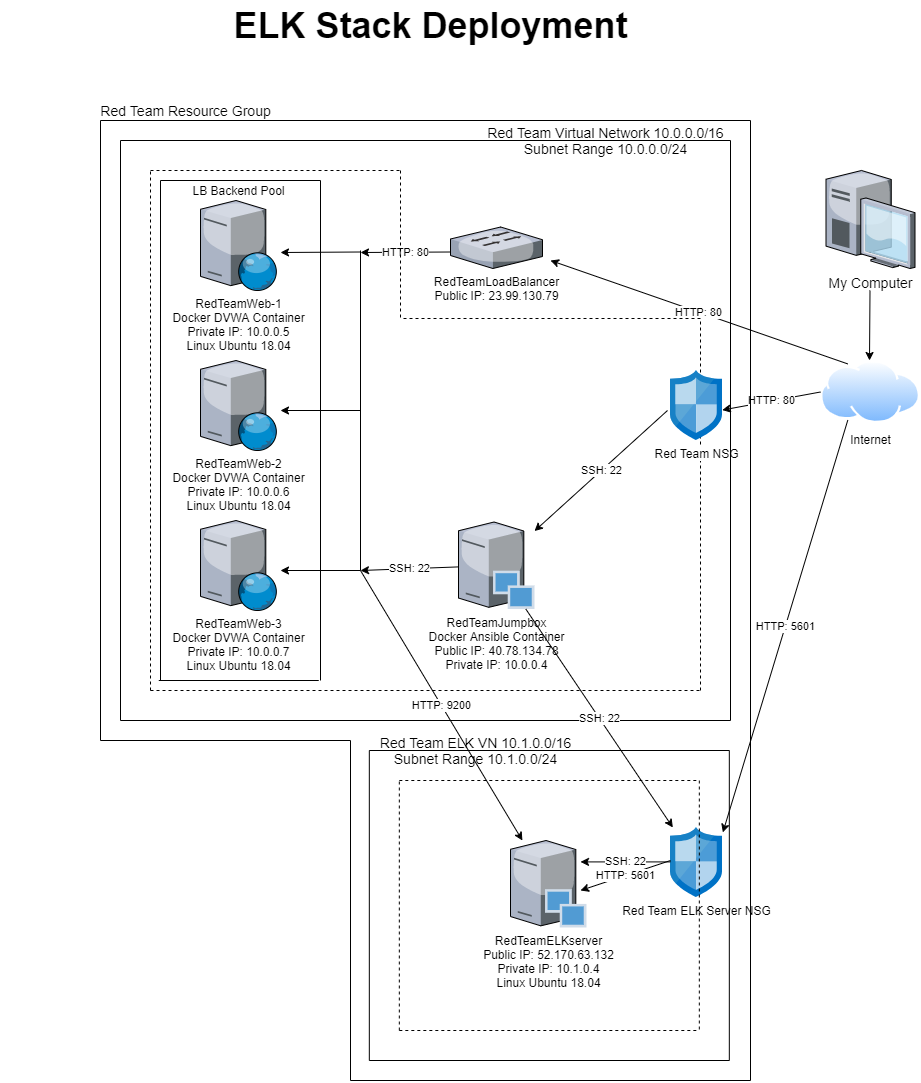

The diagram above was exported from draw.io. Its source (the exported page's mxGraphModel, read from the mxfile embedded in the PNG):
<mxGraphModel dx="1159" dy="859" grid="1" gridSize="10" guides="1" tooltips="1" connect="1" arrows="1" fold="1" page="1" pageScale="1.5" pageWidth="1169" pageHeight="826" background="none" math="0" shadow="0">
  <root>
    <mxCell id="0" style=";html=1;" />
    <mxCell id="1" style=";html=1;" parent="0" />
    <mxCell id="6a7d8f32e03d9370-62" value="&lt;font style=&quot;font-size: 36px&quot;&gt;ELK Stack Deployment&lt;/font&gt;" style="text;strokeColor=none;fillColor=none;html=1;fontSize=24;fontStyle=1;verticalAlign=middle;align=center;" parent="1" vertex="1">
      <mxGeometry x="240" y="110" width="861" height="50" as="geometry" />
    </mxCell>
    <mxCell id="tDWrSuUi0LDfpqUc-Pfx-3" value="RedTeamWeb-1&lt;br&gt;Docker DVWA Container&lt;br&gt;Private IP: 10.0.0.5&lt;br&gt;Linux Ubuntu 18.04" style="verticalLabelPosition=bottom;aspect=fixed;html=1;verticalAlign=top;strokeColor=none;align=center;outlineConnect=0;shape=mxgraph.citrix.web_server;" parent="1" vertex="1">
      <mxGeometry x="440" y="310" width="76.5" height="90" as="geometry" />
    </mxCell>
    <mxCell id="tDWrSuUi0LDfpqUc-Pfx-5" value="RedTeamWeb-2&lt;br&gt;Docker DVWA Container&lt;br&gt;Private IP: 10.0.0.6&lt;br&gt;Linux Ubuntu 18.04" style="verticalLabelPosition=bottom;aspect=fixed;html=1;verticalAlign=top;strokeColor=none;align=center;outlineConnect=0;shape=mxgraph.citrix.web_server;" parent="1" vertex="1">
      <mxGeometry x="440" y="470" width="76.5" height="90" as="geometry" />
    </mxCell>
    <mxCell id="tDWrSuUi0LDfpqUc-Pfx-7" value="RedTeamWeb-3&lt;br&gt;Docker DVWA Container&lt;br&gt;Private IP: 10.0.0.7&lt;br&gt;Linux Ubuntu 18.04" style="verticalLabelPosition=bottom;aspect=fixed;html=1;verticalAlign=top;strokeColor=none;align=center;outlineConnect=0;shape=mxgraph.citrix.web_server;" parent="1" vertex="1">
      <mxGeometry x="440" y="630" width="76.5" height="90" as="geometry" />
    </mxCell>
    <mxCell id="tDWrSuUi0LDfpqUc-Pfx-8" value="RedTeamLoadBalancer&lt;br&gt;Public IP: 23.99.130.79" style="verticalLabelPosition=bottom;aspect=fixed;html=1;verticalAlign=top;strokeColor=none;align=center;outlineConnect=0;shape=mxgraph.citrix.switch;" parent="1" vertex="1">
      <mxGeometry x="690" y="336.5" width="92" height="41.5" as="geometry" />
    </mxCell>
    <mxCell id="tDWrSuUi0LDfpqUc-Pfx-10" value="RedTeamJumpbox&lt;br&gt;Docker Ansible Container&lt;br&gt;Public IP: 40.78.134.78&lt;br&gt;Private IP: 10.0.0.4" style="verticalLabelPosition=bottom;aspect=fixed;html=1;verticalAlign=top;strokeColor=none;align=center;outlineConnect=0;shape=mxgraph.citrix.provisioning_server;" parent="1" vertex="1">
      <mxGeometry x="698" y="631.5" width="76" height="87" as="geometry" />
    </mxCell>
    <mxCell id="tDWrSuUi0LDfpqUc-Pfx-47" value="My Computer" style="verticalLabelPosition=bottom;aspect=fixed;html=1;verticalAlign=top;strokeColor=none;align=center;outlineConnect=0;shape=mxgraph.citrix.desktop;gradientColor=none;fontSize=14;" parent="1" vertex="1">
      <mxGeometry x="1065.5" y="280" width="89" height="98" as="geometry" />
    </mxCell>
    <mxCell id="tDWrSuUi0LDfpqUc-Pfx-49" value="Red Team Resource Group" style="text;html=1;resizable=0;autosize=1;align=center;verticalAlign=middle;points=[];fillColor=none;strokeColor=none;rounded=0;fontSize=14;" parent="1" vertex="1">
      <mxGeometry x="330" y="210" width="190" height="20" as="geometry" />
    </mxCell>
    <mxCell id="tDWrSuUi0LDfpqUc-Pfx-61" value="Red Team Virtual Network 10.0.0.0/16&lt;br&gt;Subnet Range&amp;nbsp;10.0.0.0/24" style="text;html=1;resizable=0;autosize=1;align=center;verticalAlign=middle;points=[];fillColor=none;strokeColor=none;rounded=0;fontSize=14;" parent="1" vertex="1">
      <mxGeometry x="720" y="230" width="250" height="40" as="geometry" />
    </mxCell>
    <mxCell id="TVVoIMwKXsx-8FJ4Wcyb-13" value="" style="endArrow=none;html=1;" parent="1" edge="1">
      <mxGeometry width="50" height="50" relative="1" as="geometry">
        <mxPoint x="398.25" y="790" as="sourcePoint" />
        <mxPoint x="558.25" y="790" as="targetPoint" />
      </mxGeometry>
    </mxCell>
    <mxCell id="TVVoIMwKXsx-8FJ4Wcyb-14" value="" style="endArrow=none;html=1;" parent="1" edge="1">
      <mxGeometry width="50" height="50" relative="1" as="geometry">
        <mxPoint x="400" y="790" as="sourcePoint" />
        <mxPoint x="400" y="290" as="targetPoint" />
      </mxGeometry>
    </mxCell>
    <mxCell id="TVVoIMwKXsx-8FJ4Wcyb-15" value="" style="endArrow=none;html=1;" parent="1" edge="1">
      <mxGeometry width="50" height="50" relative="1" as="geometry">
        <mxPoint x="400" y="290" as="sourcePoint" />
        <mxPoint x="560" y="290" as="targetPoint" />
      </mxGeometry>
    </mxCell>
    <mxCell id="TVVoIMwKXsx-8FJ4Wcyb-16" value="" style="endArrow=none;html=1;" parent="1" edge="1">
      <mxGeometry width="50" height="50" relative="1" as="geometry">
        <mxPoint x="560" y="790" as="sourcePoint" />
        <mxPoint x="560" y="290" as="targetPoint" />
      </mxGeometry>
    </mxCell>
    <mxCell id="TVVoIMwKXsx-8FJ4Wcyb-17" value="LB Backend Pool" style="text;html=1;resizable=0;autosize=1;align=center;verticalAlign=middle;points=[];fillColor=none;strokeColor=none;rounded=0;" parent="1" vertex="1">
      <mxGeometry x="423.25" y="290" width="110" height="20" as="geometry" />
    </mxCell>
    <mxCell id="TVVoIMwKXsx-8FJ4Wcyb-53" value="Internet" style="aspect=fixed;perimeter=ellipsePerimeter;html=1;align=center;shadow=0;dashed=0;spacingTop=3;image;image=img/lib/active_directory/internet_cloud.svg;" parent="1" vertex="1">
      <mxGeometry x="1060" y="470" width="100" height="63" as="geometry" />
    </mxCell>
    <mxCell id="TVVoIMwKXsx-8FJ4Wcyb-55" value="" style="endArrow=classic;html=1;" parent="1" edge="1">
      <mxGeometry width="50" height="50" relative="1" as="geometry">
        <mxPoint x="1109.5" y="400" as="sourcePoint" />
        <mxPoint x="1109" y="470" as="targetPoint" />
      </mxGeometry>
    </mxCell>
    <mxCell id="TVVoIMwKXsx-8FJ4Wcyb-57" value="HTTP: 80" style="endArrow=classic;html=1;entryX=0.999;entryY=0.565;entryDx=0;entryDy=0;entryPerimeter=0;exitX=0;exitY=0.5;exitDx=0;exitDy=0;" parent="1" target="TVVoIMwKXsx-8FJ4Wcyb-51" edge="1" source="TVVoIMwKXsx-8FJ4Wcyb-53">
      <mxGeometry width="50" height="50" relative="1" as="geometry">
        <mxPoint x="1060" y="520" as="sourcePoint" />
        <mxPoint x="1161" y="520" as="targetPoint" />
      </mxGeometry>
    </mxCell>
    <mxCell id="TVVoIMwKXsx-8FJ4Wcyb-58" value="" style="endArrow=none;dashed=1;html=1;" parent="1" edge="1">
      <mxGeometry width="50" height="50" relative="1" as="geometry">
        <mxPoint x="390" y="800" as="sourcePoint" />
        <mxPoint x="390" y="280" as="targetPoint" />
      </mxGeometry>
    </mxCell>
    <mxCell id="TVVoIMwKXsx-8FJ4Wcyb-59" value="" style="endArrow=none;dashed=1;html=1;" parent="1" edge="1">
      <mxGeometry width="50" height="50" relative="1" as="geometry">
        <mxPoint x="390" y="280" as="sourcePoint" />
        <mxPoint x="640" y="280" as="targetPoint" />
      </mxGeometry>
    </mxCell>
    <mxCell id="TVVoIMwKXsx-8FJ4Wcyb-60" value="" style="endArrow=none;dashed=1;html=1;" parent="1" edge="1">
      <mxGeometry width="50" height="50" relative="1" as="geometry">
        <mxPoint x="390" y="800" as="sourcePoint" />
        <mxPoint x="940" y="800" as="targetPoint" />
      </mxGeometry>
    </mxCell>
    <mxCell id="TVVoIMwKXsx-8FJ4Wcyb-61" value="" style="endArrow=none;dashed=1;html=1;" parent="1" edge="1">
      <mxGeometry width="50" height="50" relative="1" as="geometry">
        <mxPoint x="940" y="800" as="sourcePoint" />
        <mxPoint x="940" y="430" as="targetPoint" />
      </mxGeometry>
    </mxCell>
    <mxCell id="TVVoIMwKXsx-8FJ4Wcyb-51" value="Red Team NSG" style="aspect=fixed;html=1;points=[];align=center;image;fontSize=12;image=img/lib/mscae/Network_Security_Groups_Classic.svg;" parent="1" vertex="1">
      <mxGeometry x="910" y="480" width="51.8" height="70" as="geometry" />
    </mxCell>
    <mxCell id="TVVoIMwKXsx-8FJ4Wcyb-62" value="SSH: 22" style="endArrow=classic;html=1;" parent="1" target="tDWrSuUi0LDfpqUc-Pfx-10" edge="1">
      <mxGeometry width="50" height="50" relative="1" as="geometry">
        <mxPoint x="907" y="520" as="sourcePoint" />
        <mxPoint x="847" y="520" as="targetPoint" />
      </mxGeometry>
    </mxCell>
    <mxCell id="TVVoIMwKXsx-8FJ4Wcyb-63" value="HTTP: 80" style="endArrow=classic;html=1;exitX=0.25;exitY=0;exitDx=0;exitDy=0;" parent="1" edge="1" source="TVVoIMwKXsx-8FJ4Wcyb-53">
      <mxGeometry width="50" height="50" relative="1" as="geometry">
        <mxPoint x="907" y="520" as="sourcePoint" />
        <mxPoint x="790" y="370" as="targetPoint" />
      </mxGeometry>
    </mxCell>
    <mxCell id="TVVoIMwKXsx-8FJ4Wcyb-64" value="" style="endArrow=none;html=1;" parent="1" edge="1">
      <mxGeometry width="50" height="50" relative="1" as="geometry">
        <mxPoint x="600" y="680" as="sourcePoint" />
        <mxPoint x="600" y="360" as="targetPoint" />
      </mxGeometry>
    </mxCell>
    <mxCell id="TVVoIMwKXsx-8FJ4Wcyb-65" value="" style="endArrow=classic;html=1;" parent="1" edge="1">
      <mxGeometry width="50" height="50" relative="1" as="geometry">
        <mxPoint x="600" y="520" as="sourcePoint" />
        <mxPoint x="520" y="520" as="targetPoint" />
      </mxGeometry>
    </mxCell>
    <mxCell id="TVVoIMwKXsx-8FJ4Wcyb-66" value="" style="endArrow=classic;html=1;" parent="1" edge="1">
      <mxGeometry width="50" height="50" relative="1" as="geometry">
        <mxPoint x="600" y="361.5" as="sourcePoint" />
        <mxPoint x="520" y="362" as="targetPoint" />
      </mxGeometry>
    </mxCell>
    <mxCell id="TVVoIMwKXsx-8FJ4Wcyb-67" value="" style="endArrow=classic;html=1;" parent="1" edge="1">
      <mxGeometry width="50" height="50" relative="1" as="geometry">
        <mxPoint x="600" y="680" as="sourcePoint" />
        <mxPoint x="520" y="680" as="targetPoint" />
      </mxGeometry>
    </mxCell>
    <mxCell id="TVVoIMwKXsx-8FJ4Wcyb-68" value="HTTP: 80" style="endArrow=classic;html=1;" parent="1" edge="1">
      <mxGeometry width="50" height="50" relative="1" as="geometry">
        <mxPoint x="690" y="361.5" as="sourcePoint" />
        <mxPoint x="600" y="362" as="targetPoint" />
      </mxGeometry>
    </mxCell>
    <mxCell id="TVVoIMwKXsx-8FJ4Wcyb-69" value="SSH: 22" style="endArrow=classic;html=1;" parent="1" source="tDWrSuUi0LDfpqUc-Pfx-10" edge="1">
      <mxGeometry width="50" height="50" relative="1" as="geometry">
        <mxPoint x="680" y="680" as="sourcePoint" />
        <mxPoint x="600" y="680" as="targetPoint" />
      </mxGeometry>
    </mxCell>
    <mxCell id="TVVoIMwKXsx-8FJ4Wcyb-70" value="" style="endArrow=none;html=1;" parent="1" edge="1">
      <mxGeometry width="50" height="50" relative="1" as="geometry">
        <mxPoint x="360" y="830" as="sourcePoint" />
        <mxPoint x="360" y="250" as="targetPoint" />
      </mxGeometry>
    </mxCell>
    <mxCell id="TVVoIMwKXsx-8FJ4Wcyb-71" value="" style="endArrow=none;html=1;" parent="1" edge="1">
      <mxGeometry width="50" height="50" relative="1" as="geometry">
        <mxPoint x="360" y="250" as="sourcePoint" />
        <mxPoint x="970" y="250" as="targetPoint" />
      </mxGeometry>
    </mxCell>
    <mxCell id="TVVoIMwKXsx-8FJ4Wcyb-72" value="" style="endArrow=none;html=1;" parent="1" edge="1">
      <mxGeometry width="50" height="50" relative="1" as="geometry">
        <mxPoint x="970" y="830" as="sourcePoint" />
        <mxPoint x="970" y="250" as="targetPoint" />
      </mxGeometry>
    </mxCell>
    <mxCell id="TVVoIMwKXsx-8FJ4Wcyb-73" value="" style="endArrow=none;html=1;" parent="1" edge="1">
      <mxGeometry width="50" height="50" relative="1" as="geometry">
        <mxPoint x="360" y="830" as="sourcePoint" />
        <mxPoint x="970" y="830" as="targetPoint" />
      </mxGeometry>
    </mxCell>
    <mxCell id="TVVoIMwKXsx-8FJ4Wcyb-74" value="Red Team ELK Server NSG" style="aspect=fixed;html=1;points=[];align=center;image;fontSize=12;image=img/lib/mscae/Network_Security_Groups_Classic.svg;" parent="1" vertex="1">
      <mxGeometry x="910" y="937" width="51.8" height="70" as="geometry" />
    </mxCell>
    <mxCell id="TVVoIMwKXsx-8FJ4Wcyb-75" value="RedTeamELKserver&lt;br&gt;Public IP: 52.170.63.132&lt;br&gt;Private IP: 10.1.0.4&lt;br&gt;Linux Ubuntu 18.04" style="verticalLabelPosition=bottom;aspect=fixed;html=1;verticalAlign=top;strokeColor=none;align=center;outlineConnect=0;shape=mxgraph.citrix.provisioning_server;" parent="1" vertex="1">
      <mxGeometry x="750" y="950" width="76" height="87" as="geometry" />
    </mxCell>
    <mxCell id="TVVoIMwKXsx-8FJ4Wcyb-76" value="" style="endArrow=none;html=1;" parent="1" edge="1">
      <mxGeometry width="50" height="50" relative="1" as="geometry">
        <mxPoint x="608.8199999999999" y="1170" as="sourcePoint" />
        <mxPoint x="608.8199999999999" y="860" as="targetPoint" />
      </mxGeometry>
    </mxCell>
    <mxCell id="TVVoIMwKXsx-8FJ4Wcyb-77" value="" style="endArrow=none;html=1;" parent="1" edge="1">
      <mxGeometry width="50" height="50" relative="1" as="geometry">
        <mxPoint x="608.8199999999999" y="860" as="sourcePoint" />
        <mxPoint x="968.8199999999999" y="860" as="targetPoint" />
      </mxGeometry>
    </mxCell>
    <mxCell id="TVVoIMwKXsx-8FJ4Wcyb-78" value="" style="endArrow=none;html=1;" parent="1" edge="1">
      <mxGeometry width="50" height="50" relative="1" as="geometry">
        <mxPoint x="608.8199999999999" y="1170" as="sourcePoint" />
        <mxPoint x="968.8199999999999" y="1170" as="targetPoint" />
      </mxGeometry>
    </mxCell>
    <mxCell id="TVVoIMwKXsx-8FJ4Wcyb-79" value="" style="endArrow=none;html=1;" parent="1" edge="1">
      <mxGeometry width="50" height="50" relative="1" as="geometry">
        <mxPoint x="968.8199999999999" y="1170" as="sourcePoint" />
        <mxPoint x="968.8199999999999" y="860" as="targetPoint" />
      </mxGeometry>
    </mxCell>
    <mxCell id="TVVoIMwKXsx-8FJ4Wcyb-80" value="" style="endArrow=none;dashed=1;html=1;" parent="1" edge="1">
      <mxGeometry width="50" height="50" relative="1" as="geometry">
        <mxPoint x="638.8199999999999" y="1140" as="sourcePoint" />
        <mxPoint x="638.8199999999999" y="890" as="targetPoint" />
      </mxGeometry>
    </mxCell>
    <mxCell id="TVVoIMwKXsx-8FJ4Wcyb-81" value="" style="endArrow=none;dashed=1;html=1;" parent="1" edge="1">
      <mxGeometry width="50" height="50" relative="1" as="geometry">
        <mxPoint x="638.8199999999999" y="890" as="sourcePoint" />
        <mxPoint x="938.8199999999999" y="890" as="targetPoint" />
      </mxGeometry>
    </mxCell>
    <mxCell id="TVVoIMwKXsx-8FJ4Wcyb-82" value="" style="endArrow=none;dashed=1;html=1;" parent="1" edge="1">
      <mxGeometry width="50" height="50" relative="1" as="geometry">
        <mxPoint x="938.8199999999999" y="890" as="sourcePoint" />
        <mxPoint x="938.8199999999999" y="1140" as="targetPoint" />
      </mxGeometry>
    </mxCell>
    <mxCell id="TVVoIMwKXsx-8FJ4Wcyb-83" value="" style="endArrow=none;dashed=1;html=1;" parent="1" edge="1">
      <mxGeometry width="50" height="50" relative="1" as="geometry">
        <mxPoint x="638.8199999999999" y="1140" as="sourcePoint" />
        <mxPoint x="938.8199999999999" y="1140" as="targetPoint" />
      </mxGeometry>
    </mxCell>
    <mxCell id="TVVoIMwKXsx-8FJ4Wcyb-87" value="HTTP: 9200" style="endArrow=classic;html=1;" parent="1" target="TVVoIMwKXsx-8FJ4Wcyb-75" edge="1">
      <mxGeometry width="50" height="50" relative="1" as="geometry">
        <mxPoint x="600" y="680" as="sourcePoint" />
        <mxPoint x="600" y="920" as="targetPoint" />
      </mxGeometry>
    </mxCell>
    <mxCell id="TVVoIMwKXsx-8FJ4Wcyb-88" value="Red Team ELK VN 10.1.0.0/16&lt;br&gt;Subnet Range&amp;nbsp;10.1.0.0/24" style="text;html=1;resizable=0;autosize=1;align=center;verticalAlign=middle;points=[];fillColor=none;strokeColor=none;rounded=0;fontSize=14;" parent="1" vertex="1">
      <mxGeometry x="610" y="840" width="210" height="40" as="geometry" />
    </mxCell>
    <mxCell id="TVVoIMwKXsx-8FJ4Wcyb-93" value="SSH: 22" style="endArrow=classic;html=1;" parent="1" source="tDWrSuUi0LDfpqUc-Pfx-10" target="TVVoIMwKXsx-8FJ4Wcyb-74" edge="1">
      <mxGeometry width="50" height="50" relative="1" as="geometry">
        <mxPoint x="900" y="700" as="sourcePoint" />
        <mxPoint x="680" y="710" as="targetPoint" />
      </mxGeometry>
    </mxCell>
    <mxCell id="TVVoIMwKXsx-8FJ4Wcyb-94" value="HTTP: 5601" style="endArrow=classic;html=1;entryX=1.011;entryY=0.07;entryDx=0;entryDy=0;entryPerimeter=0;exitX=0.25;exitY=1;exitDx=0;exitDy=0;" parent="1" source="TVVoIMwKXsx-8FJ4Wcyb-53" target="TVVoIMwKXsx-8FJ4Wcyb-74" edge="1">
      <mxGeometry width="50" height="50" relative="1" as="geometry">
        <mxPoint x="1110" y="540" as="sourcePoint" />
        <mxPoint x="1080" y="640" as="targetPoint" />
      </mxGeometry>
    </mxCell>
    <mxCell id="TVVoIMwKXsx-8FJ4Wcyb-95" value="SSH: 22" style="endArrow=classic;html=1;" parent="1" edge="1">
      <mxGeometry width="50" height="50" relative="1" as="geometry">
        <mxPoint x="910" y="971.41" as="sourcePoint" />
        <mxPoint x="820" y="971.41" as="targetPoint" />
      </mxGeometry>
    </mxCell>
    <mxCell id="TVVoIMwKXsx-8FJ4Wcyb-96" value="HTTP: 5601" style="endArrow=classic;html=1;" parent="1" edge="1">
      <mxGeometry width="50" height="50" relative="1" as="geometry">
        <mxPoint x="910" y="970" as="sourcePoint" />
        <mxPoint x="820" y="1000" as="targetPoint" />
      </mxGeometry>
    </mxCell>
    <mxCell id="TVVoIMwKXsx-8FJ4Wcyb-97" value="" style="endArrow=none;html=1;" parent="1" edge="1">
      <mxGeometry width="50" height="50" relative="1" as="geometry">
        <mxPoint x="340" y="230" as="sourcePoint" />
        <mxPoint x="990" y="230" as="targetPoint" />
      </mxGeometry>
    </mxCell>
    <mxCell id="TVVoIMwKXsx-8FJ4Wcyb-98" value="" style="endArrow=none;html=1;" parent="1" edge="1">
      <mxGeometry width="50" height="50" relative="1" as="geometry">
        <mxPoint x="340" y="850" as="sourcePoint" />
        <mxPoint x="340" y="230" as="targetPoint" />
      </mxGeometry>
    </mxCell>
    <mxCell id="TVVoIMwKXsx-8FJ4Wcyb-99" value="" style="endArrow=none;html=1;" parent="1" edge="1">
      <mxGeometry width="50" height="50" relative="1" as="geometry">
        <mxPoint x="340" y="850" as="sourcePoint" />
        <mxPoint x="590" y="850" as="targetPoint" />
      </mxGeometry>
    </mxCell>
    <mxCell id="TVVoIMwKXsx-8FJ4Wcyb-100" value="" style="endArrow=none;html=1;" parent="1" edge="1">
      <mxGeometry width="50" height="50" relative="1" as="geometry">
        <mxPoint x="590" y="1190" as="sourcePoint" />
        <mxPoint x="590" y="850" as="targetPoint" />
      </mxGeometry>
    </mxCell>
    <mxCell id="TVVoIMwKXsx-8FJ4Wcyb-101" value="" style="endArrow=none;html=1;" parent="1" edge="1">
      <mxGeometry width="50" height="50" relative="1" as="geometry">
        <mxPoint x="590" y="1190" as="sourcePoint" />
        <mxPoint x="990" y="1190" as="targetPoint" />
      </mxGeometry>
    </mxCell>
    <mxCell id="TVVoIMwKXsx-8FJ4Wcyb-102" value="" style="endArrow=none;html=1;" parent="1" edge="1">
      <mxGeometry width="50" height="50" relative="1" as="geometry">
        <mxPoint x="990" y="1190" as="sourcePoint" />
        <mxPoint x="990" y="230" as="targetPoint" />
      </mxGeometry>
    </mxCell>
    <mxCell id="EZBjb0Gt67IhwFTKGEhC-1" value="" style="endArrow=none;dashed=1;html=1;" parent="1" edge="1">
      <mxGeometry width="50" height="50" relative="1" as="geometry">
        <mxPoint x="940" y="428" as="sourcePoint" />
        <mxPoint x="640" y="428" as="targetPoint" />
      </mxGeometry>
    </mxCell>
    <mxCell id="EZBjb0Gt67IhwFTKGEhC-2" value="" style="endArrow=none;dashed=1;html=1;" parent="1" edge="1">
      <mxGeometry width="50" height="50" relative="1" as="geometry">
        <mxPoint x="640" y="280" as="sourcePoint" />
        <mxPoint x="640" y="430" as="targetPoint" />
      </mxGeometry>
    </mxCell>
  </root>
</mxGraphModel>